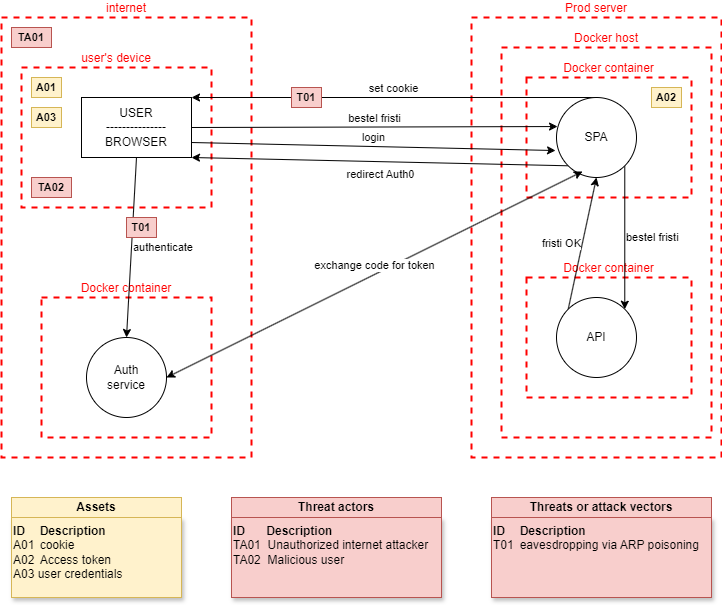

The diagram above was exported from draw.io. Its source (the exported page's mxGraphModel, read from the mxfile embedded in the PNG):
<mxGraphModel dx="1434" dy="844" grid="1" gridSize="10" guides="1" tooltips="1" connect="1" arrows="1" fold="1" page="1" pageScale="1" pageWidth="850" pageHeight="1100" math="0" shadow="0">
  <root>
    <mxCell id="0" />
    <mxCell id="1" parent="0" />
    <mxCell id="1fHK-zvP8yDgp8RB3Ar8-11" value="Prod server" style="rounded=0;whiteSpace=wrap;dashed=1;strokeColor=#FF0000;strokeWidth=2;labelPosition=center;verticalLabelPosition=top;align=center;verticalAlign=bottom;fontColor=#FF0000;" vertex="1" parent="1">
      <mxGeometry x="500" y="40" width="250" height="440" as="geometry" />
    </mxCell>
    <mxCell id="1fHK-zvP8yDgp8RB3Ar8-12" value="Docker host" style="rounded=0;whiteSpace=wrap;dashed=1;strokeColor=#FF0000;strokeWidth=2;labelPosition=center;verticalLabelPosition=top;align=center;verticalAlign=bottom;fontColor=#FF0000;" vertex="1" parent="1">
      <mxGeometry x="530" y="70" width="210" height="390" as="geometry" />
    </mxCell>
    <mxCell id="1fHK-zvP8yDgp8RB3Ar8-13" value="Docker container" style="rounded=0;whiteSpace=wrap;dashed=1;strokeColor=#FF0000;strokeWidth=2;labelPosition=center;verticalLabelPosition=top;align=center;verticalAlign=bottom;fontColor=#FF0000;" vertex="1" parent="1">
      <mxGeometry x="555" y="300" width="165" height="120" as="geometry" />
    </mxCell>
    <mxCell id="1fHK-zvP8yDgp8RB3Ar8-9" value="Docker container" style="rounded=0;whiteSpace=wrap;dashed=1;strokeColor=#FF0000;strokeWidth=2;labelPosition=center;verticalLabelPosition=top;align=center;verticalAlign=bottom;fontColor=#FF0000;" vertex="1" parent="1">
      <mxGeometry x="555" y="100" width="165" height="120" as="geometry" />
    </mxCell>
    <mxCell id="1fHK-zvP8yDgp8RB3Ar8-7" value="internet" style="rounded=0;whiteSpace=wrap;dashed=1;strokeColor=#FF0000;strokeWidth=2;labelPosition=center;verticalLabelPosition=top;align=center;verticalAlign=bottom;fontColor=#FF0000;" vertex="1" parent="1">
      <mxGeometry x="30" y="40" width="250" height="440" as="geometry" />
    </mxCell>
    <mxCell id="1fHK-zvP8yDgp8RB3Ar8-14" value="Docker container" style="rounded=0;whiteSpace=wrap;dashed=1;strokeColor=#FF0000;strokeWidth=2;labelPosition=center;verticalLabelPosition=top;align=center;verticalAlign=bottom;fontColor=#FF0000;" vertex="1" parent="1">
      <mxGeometry x="70" y="320" width="170" height="140" as="geometry" />
    </mxCell>
    <mxCell id="1fHK-zvP8yDgp8RB3Ar8-10" value="user's device" style="rounded=0;whiteSpace=wrap;dashed=1;strokeColor=#FF0000;strokeWidth=2;labelPosition=center;verticalLabelPosition=top;align=center;verticalAlign=bottom;fontColor=#FF0000;" vertex="1" parent="1">
      <mxGeometry x="50" y="90" width="190" height="140" as="geometry" />
    </mxCell>
    <mxCell id="1fHK-zvP8yDgp8RB3Ar8-19" value="login" style="rounded=0;orthogonalLoop=1;jettySize=auto;html=1;exitX=1;exitY=0.75;exitDx=0;exitDy=0;entryX=-0.012;entryY=0.663;entryDx=0;entryDy=0;labelPosition=center;verticalLabelPosition=top;align=center;verticalAlign=bottom;entryPerimeter=0;" edge="1" parent="1" source="1fHK-zvP8yDgp8RB3Ar8-2" target="1fHK-zvP8yDgp8RB3Ar8-4">
      <mxGeometry relative="1" as="geometry" />
    </mxCell>
    <mxCell id="1fHK-zvP8yDgp8RB3Ar8-21" value="authenticate" style="rounded=0;orthogonalLoop=1;jettySize=auto;html=1;exitX=0.5;exitY=1;exitDx=0;exitDy=0;entryX=0.5;entryY=0;entryDx=0;entryDy=0;labelPosition=right;verticalLabelPosition=middle;align=left;verticalAlign=middle;" edge="1" parent="1" source="1fHK-zvP8yDgp8RB3Ar8-2" target="1fHK-zvP8yDgp8RB3Ar8-3">
      <mxGeometry relative="1" as="geometry" />
    </mxCell>
    <mxCell id="1fHK-zvP8yDgp8RB3Ar8-23" value="bestel fristi" style="rounded=0;orthogonalLoop=1;jettySize=auto;html=1;exitX=1;exitY=0.5;exitDx=0;exitDy=0;entryX=0.013;entryY=0.363;entryDx=0;entryDy=0;labelPosition=center;verticalLabelPosition=top;align=center;verticalAlign=bottom;entryPerimeter=0;" edge="1" parent="1" source="1fHK-zvP8yDgp8RB3Ar8-2" target="1fHK-zvP8yDgp8RB3Ar8-4">
      <mxGeometry relative="1" as="geometry" />
    </mxCell>
    <mxCell id="1fHK-zvP8yDgp8RB3Ar8-2" value="USER&lt;br&gt;---------------&lt;br&gt;BROWSER" style="rounded=0;whiteSpace=wrap;html=1;" vertex="1" parent="1">
      <mxGeometry x="110" y="120" width="110" height="60" as="geometry" />
    </mxCell>
    <mxCell id="1fHK-zvP8yDgp8RB3Ar8-3" value="Auth&lt;br&gt;service" style="ellipse;whiteSpace=wrap;html=1;aspect=fixed;" vertex="1" parent="1">
      <mxGeometry x="115" y="360" width="80" height="80" as="geometry" />
    </mxCell>
    <mxCell id="1fHK-zvP8yDgp8RB3Ar8-20" value="redirect Auth0" style="rounded=0;orthogonalLoop=1;jettySize=auto;html=1;exitX=0;exitY=1;exitDx=0;exitDy=0;entryX=1;entryY=1;entryDx=0;entryDy=0;labelPosition=center;verticalLabelPosition=bottom;align=center;verticalAlign=top;" edge="1" parent="1" source="1fHK-zvP8yDgp8RB3Ar8-4" target="1fHK-zvP8yDgp8RB3Ar8-2">
      <mxGeometry relative="1" as="geometry" />
    </mxCell>
    <mxCell id="1fHK-zvP8yDgp8RB3Ar8-24" value="bestel fristi" style="rounded=0;orthogonalLoop=1;jettySize=auto;html=1;exitX=1;exitY=1;exitDx=0;exitDy=0;entryX=1;entryY=0;entryDx=0;entryDy=0;labelPosition=right;verticalLabelPosition=middle;align=left;verticalAlign=middle;" edge="1" parent="1" source="1fHK-zvP8yDgp8RB3Ar8-4" target="1fHK-zvP8yDgp8RB3Ar8-5">
      <mxGeometry relative="1" as="geometry" />
    </mxCell>
    <mxCell id="1fHK-zvP8yDgp8RB3Ar8-26" value="set cookie" style="rounded=0;orthogonalLoop=1;jettySize=auto;html=1;exitX=0.5;exitY=0;exitDx=0;exitDy=0;entryX=1;entryY=0;entryDx=0;entryDy=0;labelPosition=center;verticalLabelPosition=top;align=center;verticalAlign=bottom;" edge="1" parent="1" source="1fHK-zvP8yDgp8RB3Ar8-4" target="1fHK-zvP8yDgp8RB3Ar8-2">
      <mxGeometry relative="1" as="geometry" />
    </mxCell>
    <mxCell id="1fHK-zvP8yDgp8RB3Ar8-4" value="SPA" style="ellipse;whiteSpace=wrap;html=1;aspect=fixed;" vertex="1" parent="1">
      <mxGeometry x="585" y="120" width="80" height="80" as="geometry" />
    </mxCell>
    <mxCell id="1fHK-zvP8yDgp8RB3Ar8-25" value="fristi OK" style="rounded=0;orthogonalLoop=1;jettySize=auto;html=1;exitX=0;exitY=0;exitDx=0;exitDy=0;entryX=0.5;entryY=1;entryDx=0;entryDy=0;labelPosition=left;verticalLabelPosition=middle;align=right;verticalAlign=middle;" edge="1" parent="1" source="1fHK-zvP8yDgp8RB3Ar8-5" target="1fHK-zvP8yDgp8RB3Ar8-4">
      <mxGeometry relative="1" as="geometry" />
    </mxCell>
    <mxCell id="1fHK-zvP8yDgp8RB3Ar8-5" value="API" style="ellipse;whiteSpace=wrap;html=1;aspect=fixed;" vertex="1" parent="1">
      <mxGeometry x="585" y="320" width="80" height="80" as="geometry" />
    </mxCell>
    <mxCell id="1fHK-zvP8yDgp8RB3Ar8-22" value="exchange code for token" style="rounded=0;orthogonalLoop=1;jettySize=auto;html=1;exitX=1;exitY=0.5;exitDx=0;exitDy=0;entryX=0.325;entryY=0.925;entryDx=0;entryDy=0;entryPerimeter=0;labelPosition=center;verticalLabelPosition=top;align=center;verticalAlign=bottom;startArrow=classic;startFill=1;textDirection=ltr;" edge="1" parent="1" source="1fHK-zvP8yDgp8RB3Ar8-3" target="1fHK-zvP8yDgp8RB3Ar8-4">
      <mxGeometry relative="1" as="geometry" />
    </mxCell>
    <mxCell id="1fHK-zvP8yDgp8RB3Ar8-52" value="&lt;b&gt;ID&lt;span style=&quot;white-space: pre;&quot;&gt;&#09;&lt;/span&gt;Description&lt;/b&gt;&lt;br&gt;A01&lt;span style=&quot;white-space: pre;&quot;&gt;&#09;&lt;/span&gt;cookie&lt;br&gt;A02&lt;span style=&quot;white-space: pre;&quot;&gt;&#09;&lt;/span&gt;Access token&lt;br&gt;A03 user credentials" style="rounded=0;whiteSpace=wrap;html=1;align=left;verticalAlign=top;fillColor=#fff2cc;strokeColor=#d6b656;shadow=1;" vertex="1" parent="1">
      <mxGeometry x="40" y="540" width="170" height="80" as="geometry" />
    </mxCell>
    <mxCell id="1fHK-zvP8yDgp8RB3Ar8-53" value="A01" style="rounded=0;whiteSpace=wrap;html=1;fontSize=11;fillColor=#fff2cc;strokeColor=#d6b656;fontStyle=1" vertex="1" parent="1">
      <mxGeometry x="60" y="100" width="30" height="20" as="geometry" />
    </mxCell>
    <mxCell id="1fHK-zvP8yDgp8RB3Ar8-54" value="A02" style="rounded=0;whiteSpace=wrap;html=1;fontSize=11;fillColor=#fff2cc;strokeColor=#d6b656;fontStyle=1" vertex="1" parent="1">
      <mxGeometry x="680" y="110" width="30" height="20" as="geometry" />
    </mxCell>
    <mxCell id="1fHK-zvP8yDgp8RB3Ar8-55" value="A03" style="rounded=0;whiteSpace=wrap;html=1;fontSize=11;fillColor=#fff2cc;strokeColor=#d6b656;fontStyle=1" vertex="1" parent="1">
      <mxGeometry x="60" y="130" width="30" height="20" as="geometry" />
    </mxCell>
    <mxCell id="1fHK-zvP8yDgp8RB3Ar8-57" value="&lt;b&gt;ID&lt;span style=&quot;white-space: pre;&quot;&gt;&#09;&lt;/span&gt;&amp;nbsp; Description&lt;/b&gt;&lt;br&gt;TA01&amp;nbsp; Unauthorized internet attacker&lt;br&gt;TA02&amp;nbsp; Malicious user" style="rounded=0;whiteSpace=wrap;html=1;align=left;verticalAlign=top;fillColor=#f8cecc;strokeColor=#b85450;shadow=1;" vertex="1" parent="1">
      <mxGeometry x="260" y="540" width="210" height="80" as="geometry" />
    </mxCell>
    <mxCell id="1fHK-zvP8yDgp8RB3Ar8-58" value="Assets" style="text;html=1;align=center;verticalAlign=middle;whiteSpace=wrap;rounded=0;fillColor=#fff2cc;strokeColor=#d6b656;fontStyle=1;shadow=0;" vertex="1" parent="1">
      <mxGeometry x="40" y="520" width="170" height="20" as="geometry" />
    </mxCell>
    <mxCell id="1fHK-zvP8yDgp8RB3Ar8-59" value="Threat actors" style="text;html=1;align=center;verticalAlign=middle;whiteSpace=wrap;rounded=0;fillColor=#f8cecc;strokeColor=#b85450;fontStyle=1;shadow=0;" vertex="1" parent="1">
      <mxGeometry x="260" y="520" width="210" height="20" as="geometry" />
    </mxCell>
    <mxCell id="1fHK-zvP8yDgp8RB3Ar8-60" value="TA01" style="rounded=0;whiteSpace=wrap;html=1;fontSize=11;fillColor=#f8cecc;strokeColor=#b85450;fontStyle=1" vertex="1" parent="1">
      <mxGeometry x="40" y="50" width="40" height="20" as="geometry" />
    </mxCell>
    <mxCell id="1fHK-zvP8yDgp8RB3Ar8-61" value="TA02" style="rounded=0;whiteSpace=wrap;html=1;fontSize=11;fillColor=#f8cecc;strokeColor=#b85450;fontStyle=1" vertex="1" parent="1">
      <mxGeometry x="60" y="200" width="40" height="20" as="geometry" />
    </mxCell>
    <mxCell id="1fHK-zvP8yDgp8RB3Ar8-62" value="&lt;b&gt;ID&lt;span style=&quot;white-space: pre;&quot;&gt;&#09;&lt;/span&gt;Description&lt;/b&gt;&lt;br&gt;T01&lt;span style=&quot;white-space: pre;&quot;&gt;&#09;&lt;/span&gt;eavesdropping via ARP poisoning" style="rounded=0;whiteSpace=wrap;html=1;align=left;verticalAlign=top;fillColor=#f8cecc;strokeColor=#b85450;shadow=1;" vertex="1" parent="1">
      <mxGeometry x="520" y="540" width="220" height="80" as="geometry" />
    </mxCell>
    <mxCell id="1fHK-zvP8yDgp8RB3Ar8-63" value="Threats or attack vectors" style="text;html=1;align=center;verticalAlign=middle;whiteSpace=wrap;rounded=0;fillColor=#f8cecc;strokeColor=#b85450;fontStyle=1;shadow=0;" vertex="1" parent="1">
      <mxGeometry x="520" y="520" width="220" height="20" as="geometry" />
    </mxCell>
    <mxCell id="1fHK-zvP8yDgp8RB3Ar8-64" value="T01" style="rounded=0;whiteSpace=wrap;html=1;fontSize=11;fillColor=#f8cecc;strokeColor=#b85450;fontStyle=1" vertex="1" parent="1">
      <mxGeometry x="320" y="110" width="30" height="20" as="geometry" />
    </mxCell>
    <mxCell id="1fHK-zvP8yDgp8RB3Ar8-72" value="T01" style="rounded=0;whiteSpace=wrap;html=1;fontSize=11;fillColor=#f8cecc;strokeColor=#b85450;fontStyle=1" vertex="1" parent="1">
      <mxGeometry x="155" y="240" width="30" height="20" as="geometry" />
    </mxCell>
  </root>
</mxGraphModel>